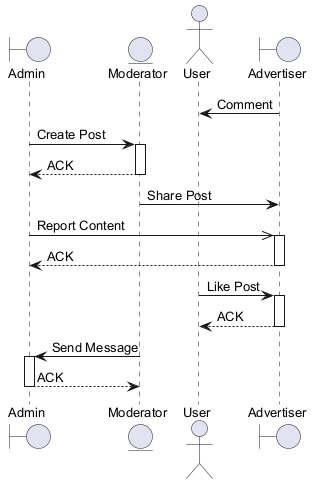

The diagram above was rendered by PlantUML. Its source (embedded in the PNG):
@startuml
skinparam backgroundColor #FFFFFF
skinparam roundCorner 15
skinparam defaultFontSize 13
boundary "Admin" as A
entity "Moderator" as M
actor "User" as U
boundary "Advertiser" as A2
A2 -> U : Comment
A -> M : Create Post
activate M
M --> A : ACK
deactivate M
M -> A2 : Share Post
A ->> A2 : Report Content
activate A2
A2 --> A : ACK
deactivate A2
U -> A2 : Like Post
activate A2
A2 --> U : ACK
deactivate A2
M -> A : Send Message
activate A
A --> M : ACK
deactivate A
@enduml